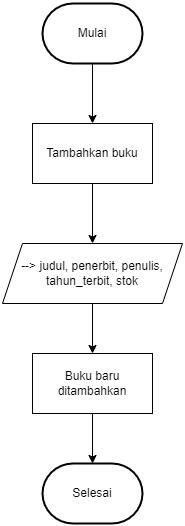

The diagram above was exported from draw.io. Its source (the exported page's mxGraphModel, read from the mxfile embedded in the PNG):
<mxGraphModel dx="782" dy="460" grid="1" gridSize="10" guides="1" tooltips="1" connect="1" arrows="1" fold="1" page="1" pageScale="1" pageWidth="850" pageHeight="1100" math="0" shadow="0">
  <root>
    <mxCell id="z1LaG5GNhc8-a_DNBAdj-0" />
    <mxCell id="z1LaG5GNhc8-a_DNBAdj-1" parent="z1LaG5GNhc8-a_DNBAdj-0" />
    <mxCell id="z1LaG5GNhc8-a_DNBAdj-4" style="edgeStyle=orthogonalEdgeStyle;rounded=0;orthogonalLoop=1;jettySize=auto;html=1;exitX=0.5;exitY=1;exitDx=0;exitDy=0;exitPerimeter=0;entryX=0.5;entryY=0;entryDx=0;entryDy=0;" edge="1" parent="z1LaG5GNhc8-a_DNBAdj-1" source="z1LaG5GNhc8-a_DNBAdj-2" target="z1LaG5GNhc8-a_DNBAdj-3">
      <mxGeometry relative="1" as="geometry" />
    </mxCell>
    <mxCell id="z1LaG5GNhc8-a_DNBAdj-2" value="Mulai" style="strokeWidth=2;html=1;shape=mxgraph.flowchart.terminator;whiteSpace=wrap;" vertex="1" parent="z1LaG5GNhc8-a_DNBAdj-1">
      <mxGeometry x="110" y="30" width="100" height="60" as="geometry" />
    </mxCell>
    <mxCell id="z1LaG5GNhc8-a_DNBAdj-6" style="edgeStyle=orthogonalEdgeStyle;rounded=0;orthogonalLoop=1;jettySize=auto;html=1;exitX=0.5;exitY=1;exitDx=0;exitDy=0;entryX=0.5;entryY=0;entryDx=0;entryDy=0;" edge="1" parent="z1LaG5GNhc8-a_DNBAdj-1" source="z1LaG5GNhc8-a_DNBAdj-3" target="z1LaG5GNhc8-a_DNBAdj-5">
      <mxGeometry relative="1" as="geometry" />
    </mxCell>
    <mxCell id="z1LaG5GNhc8-a_DNBAdj-3" value="Tambahkan buku" style="rounded=0;whiteSpace=wrap;html=1;" vertex="1" parent="z1LaG5GNhc8-a_DNBAdj-1">
      <mxGeometry x="100" y="150" width="120" height="60" as="geometry" />
    </mxCell>
    <mxCell id="z1LaG5GNhc8-a_DNBAdj-8" style="edgeStyle=orthogonalEdgeStyle;rounded=0;orthogonalLoop=1;jettySize=auto;html=1;exitX=0.5;exitY=1;exitDx=0;exitDy=0;" edge="1" parent="z1LaG5GNhc8-a_DNBAdj-1" source="z1LaG5GNhc8-a_DNBAdj-5" target="z1LaG5GNhc8-a_DNBAdj-7">
      <mxGeometry relative="1" as="geometry" />
    </mxCell>
    <mxCell id="z1LaG5GNhc8-a_DNBAdj-5" value="--&amp;gt; judul, penerbit, penulis, tahun_terbit, stok" style="shape=parallelogram;perimeter=parallelogramPerimeter;whiteSpace=wrap;html=1;fixedSize=1;" vertex="1" parent="z1LaG5GNhc8-a_DNBAdj-1">
      <mxGeometry x="70" y="270" width="180" height="60" as="geometry" />
    </mxCell>
    <mxCell id="z1LaG5GNhc8-a_DNBAdj-10" style="edgeStyle=orthogonalEdgeStyle;rounded=0;orthogonalLoop=1;jettySize=auto;html=1;exitX=0.5;exitY=1;exitDx=0;exitDy=0;entryX=0.5;entryY=0;entryDx=0;entryDy=0;entryPerimeter=0;" edge="1" parent="z1LaG5GNhc8-a_DNBAdj-1" source="z1LaG5GNhc8-a_DNBAdj-7" target="z1LaG5GNhc8-a_DNBAdj-9">
      <mxGeometry relative="1" as="geometry" />
    </mxCell>
    <mxCell id="z1LaG5GNhc8-a_DNBAdj-7" value="Buku baru ditambahkan" style="rounded=0;whiteSpace=wrap;html=1;" vertex="1" parent="z1LaG5GNhc8-a_DNBAdj-1">
      <mxGeometry x="100" y="380" width="120" height="60" as="geometry" />
    </mxCell>
    <mxCell id="z1LaG5GNhc8-a_DNBAdj-9" value="Selesai" style="strokeWidth=2;html=1;shape=mxgraph.flowchart.terminator;whiteSpace=wrap;" vertex="1" parent="z1LaG5GNhc8-a_DNBAdj-1">
      <mxGeometry x="110" y="490" width="100" height="60" as="geometry" />
    </mxCell>
  </root>
</mxGraphModel>